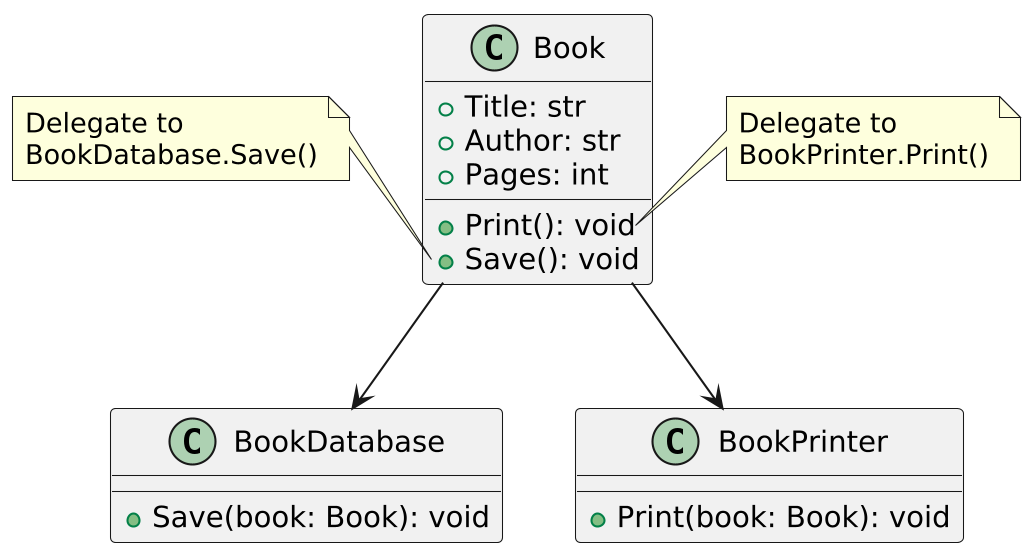

The diagram above was rendered by PlantUML. Its source (embedded in the PNG):
@startuml book_resolution_2_srp
skinparamlocked dpi 200

class Book {
    +Title: str
    +Author: str
    +Pages: int
    +Print(): void
    +Save(): void
}

note right of Book::Print
    Delegate to
    BookPrinter.Print()
end note

note left of Book::Save
    Delegate to
    BookDatabase.Save()
end note

class BookDatabase {
    +Save(book: Book): void
}

class BookPrinter {
    +Print(book: Book): void
}

Book --> BookDatabase
Book --> BookPrinter

@enduml